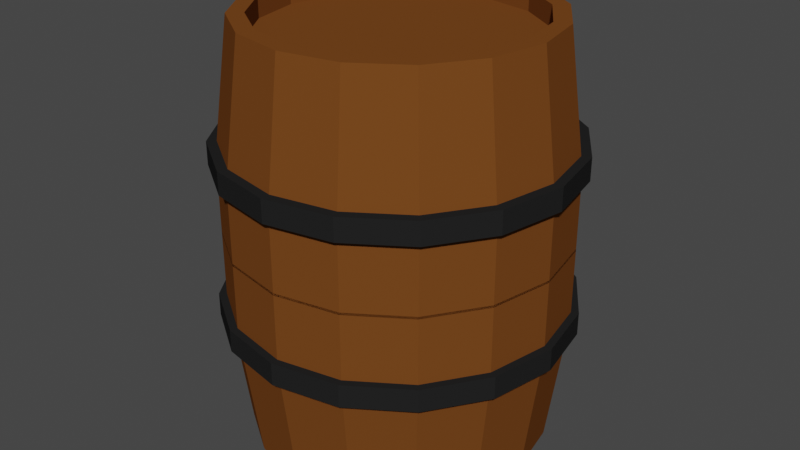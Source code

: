 # Source: Barrel.blend  (saved by Blender 2.83.18; exported with 4.5.12 LTS)
import bpy
from mathutils import Matrix  # noqa: F401  (used for matrix-valued properties, if any)

bpy.ops.wm.read_factory_settings(use_empty=True)
scene = bpy.context.scene
scene.name = 'Scene'

# ---- collections
col_collection = bpy.data.collections.new('Collection'); scene.collection.children.link(col_collection)

# ---- materials (node trees are filled in below, after node groups)
mat_wood = bpy.data.materials.new('Wood')
mat_wood.use_transparent_shadow = False
mat_wood.diffuse_color = (0.17, 0.05845, 0.01336, 1.0)
mat_metal = bpy.data.materials.new('Metal')
mat_metal.use_transparent_shadow = False
mat_metal.diffuse_color = (0.01739, 0.01739, 0.01739, 1.0)

# ---- material node trees

# ---- world
world_world = bpy.data.worlds.new('World'); scene.world = world_world
world_world.use_nodes = True; world_world.node_tree.nodes.clear()
_N = world_world.node_tree.nodes; _L = world_world.node_tree.links
n0 = _N.new('ShaderNodeOutputWorld'); n0.name = 'World Output'; n0.location = (300, 300)
n1 = _N.new('ShaderNodeBackground'); n1.name = 'Background'; n1.location = (10, 300)
n1.inputs[0].default_value = (0.05088, 0.05088, 0.05088, 1.0)
_L.new(n1.outputs[0], n0.inputs[0])
n0.is_active_output = True
world_world.color = (0.05088, 0.05088, 0.05088)
world_world.use_sun_shadow = False
world_world.sun_shadow_jitter_overblur = 0.0

# ---- meshes
me_cylinder_002 = bpy.data.meshes.new('Cylinder.002')
me_cylinder_002.from_pydata([(0.0, 1.0, 1.0), (0.3827, 0.9239, 1.0), (0.7071, 0.7071, 1.0), (0.9239, 0.3827, 1.0), (1.0, -4.371e-08, 1.0), (0.9239, -0.3827, 1.0), (0.7071, -0.7071, 1.0), (0.3827, -0.9239, 1.0), (1.51e-07, -1.0, 1.0), (-0.3827, -0.9239, 1.0), (-0.7071, -0.7071, 1.0), (-0.9239, -0.3827, 1.0), (-1.0, 1.192e-08, 1.0), (-0.9239, 0.3827, 1.0), (-0.7071, 0.7071, 1.0), (-0.3827, 0.9239, 1.0), (-1.378e-08, 1.117, 0.3664), (0.4273, 1.032, 0.3664), (0.7896, 0.7896, 0.3664), (1.032, 0.4273, 0.3664), (1.117, -4.711e-08, 0.3664), (1.032, -0.4273, 0.3664), (0.7896, -0.7896, 0.3664), (0.4273, -1.032, 0.3664), (1.548e-07, -1.117, 0.3664), (-0.4273, -1.032, 0.3664), (-0.7896, -0.7896, 0.3664), (-1.032, -0.4273, 0.3664), (-1.117, 1.502e-08, 0.3664), (-1.032, 0.4273, 0.3664), (-0.7896, 0.7896, 0.3664), (-0.4273, 1.032, 0.3664), (4.108e-09, 0.8897, 1.0), (0.3405, 0.822, 1.0), (0.6291, 0.6291, 1.0), (0.822, 0.3405, 1.0), (0.8897, -3.766e-08, 1.0), (0.822, -0.3405, 1.0), (0.6291, -0.6291, 1.0), (0.3405, -0.822, 1.0), (1.385e-07, -0.8897, 1.0), (-0.3405, -0.822, 1.0), (-0.6291, -0.6291, 1.0), (-0.822, -0.3405, 1.0), (-0.8897, 1.184e-08, 1.0), (-0.822, 0.3405, 1.0), (-0.6291, 0.6291, 1.0), (-0.3405, 0.822, 1.0), (1.746e-09, 0.8897, 0.902), (0.3405, 0.822, 0.902), (0.6291, 0.6291, 0.902), (0.822, 0.3405, 0.902), (0.8897, -3.766e-08, 0.902), (0.822, -0.3405, 0.902), (0.6291, -0.6291, 0.902), (0.3405, -0.822, 0.902), (1.361e-07, -0.8897, 0.902), (-0.3405, -0.822, 0.902), (-0.6291, -0.6291, 0.902), (-0.822, -0.3405, 0.902), (-0.8897, 1.184e-08, 0.902), (-0.822, 0.3405, 0.902), (-0.6291, 0.6291, 0.902), (-0.3405, 0.822, 0.902), (-1.378e-08, 1.117, -0.005844), (0.4273, 1.032, -0.005844), (0.7896, 0.7896, -0.005844), (1.032, 0.4273, -0.005844), (1.117, -4.711e-08, -0.005844), (1.032, -0.4273, -0.005844), (0.7896, -0.7896, -0.005844), (0.4273, -1.032, -0.005844), (1.548e-07, -1.117, -0.005844), (-0.4273, -1.032, -0.005844), (-0.7896, -0.7896, -0.005844), (-1.032, -0.4273, -0.005844), (-1.117, 1.502e-08, -0.005844), (-1.032, 0.4273, -0.005844), (-0.7896, 0.7896, -0.005844), (-0.4273, 1.032, -0.005844), (0.0, 1.0, -1.0), (0.3827, 0.9239, -1.0), (0.7071, 0.7071, -1.0), (0.9239, 0.3827, -1.0), (1.0, -4.371e-08, -1.0), (0.9239, -0.3827, -1.0), (0.7071, -0.7071, -1.0), (0.3827, -0.9239, -1.0), (1.51e-07, -1.0, -1.0), (-0.3827, -0.9239, -1.0), (-0.7071, -0.7071, -1.0), (-0.9239, -0.3827, -1.0), (-1.0, 1.192e-08, -1.0), (-0.9239, 0.3827, -1.0), (-0.7071, 0.7071, -1.0), (-0.3827, 0.9239, -1.0), (-1.378e-08, 1.117, -0.3664), (0.4273, 1.032, -0.3664), (0.7896, 0.7896, -0.3664), (1.032, 0.4273, -0.3664), (1.117, -4.711e-08, -0.3664), (1.032, -0.4273, -0.3664), (0.7896, -0.7896, -0.3664), (0.4273, -1.032, -0.3664), (1.548e-07, -1.117, -0.3664), (-0.4273, -1.032, -0.3664), (-0.7896, -0.7896, -0.3664), (-1.032, -0.4273, -0.3664), (-1.117, 1.502e-08, -0.3664), (-1.032, 0.4273, -0.3664), (-0.7896, 0.7896, -0.3664), (-0.4273, 1.032, -0.3664), (4.108e-09, 0.8897, -1.0), (0.3405, 0.822, -1.0), (0.6291, 0.6291, -1.0), (0.822, 0.3405, -1.0), (0.8897, -3.766e-08, -1.0), (0.822, -0.3405, -1.0), (0.6291, -0.6291, -1.0), (0.3405, -0.822, -1.0), (1.385e-07, -0.8897, -1.0), (-0.3405, -0.822, -1.0), (-0.6291, -0.6291, -1.0), (-0.822, -0.3405, -1.0), (-0.8897, 1.184e-08, -1.0), (-0.822, 0.3405, -1.0), (-0.6291, 0.6291, -1.0), (-0.3405, 0.822, -1.0), (1.746e-09, 0.8897, -0.902), (0.3405, 0.822, -0.902), (0.6291, 0.6291, -0.902), (0.822, 0.3405, -0.902), (0.8897, -3.766e-08, -0.902), (0.822, -0.3405, -0.902), (0.6291, -0.6291, -0.902), (0.3405, -0.822, -0.902), (1.361e-07, -0.8897, -0.902), (-0.3405, -0.822, -0.902), (-0.6291, -0.6291, -0.902), (-0.822, -0.3405, -0.902), (-0.8897, 1.184e-08, -0.902), (-0.822, 0.3405, -0.902), (-0.6291, 0.6291, -0.902), (-0.3405, 0.822, -0.902), (-1.378e-08, 1.117, 0.005844), (0.4273, 1.032, 0.005844), (0.7896, 0.7896, 0.005844), (1.032, 0.4273, 0.005844), (1.117, -4.711e-08, 0.005844), (1.032, -0.4273, 0.005844), (0.7896, -0.7896, 0.005844), (0.4273, -1.032, 0.005844), (1.548e-07, -1.117, 0.005844), (-0.4273, -1.032, 0.005844), (-0.7896, -0.7896, 0.005844), (-1.032, -0.4273, 0.005844), (-1.117, 1.502e-08, 0.005844), (-1.032, 0.4273, 0.005844), (-0.7896, 0.7896, 0.005844), (-0.4273, 1.032, 0.005844), (0.0, 1.167, 0.3321), (0.0, 1.167, 0.4418), (0.4465, 1.078, 0.3321), (0.4465, 1.078, 0.4418), (0.825, 0.825, 0.3321), (0.825, 0.825, 0.4418), (1.078, 0.4465, 0.3321), (1.078, 0.4465, 0.4418), (1.167, -5.1e-08, 0.3321), (1.167, -5.1e-08, 0.4418), (1.078, -0.4465, 0.3321), (1.078, -0.4465, 0.4418), (0.825, -0.825, 0.3321), (0.825, -0.825, 0.4418), (0.4465, -1.078, 0.3321), (0.4465, -1.078, 0.4418), (1.762e-07, -1.167, 0.3321), (1.762e-07, -1.167, 0.4418), (-0.4465, -1.078, 0.3321), (-0.4465, -1.078, 0.4418), (-0.825, -0.825, 0.3321), (-0.825, -0.825, 0.4418), (-1.078, -0.4465, 0.3321), (-1.078, -0.4465, 0.4418), (-1.167, 1.391e-08, 0.3321), (-1.167, 1.391e-08, 0.4418), (-1.078, 0.4465, 0.3321), (-1.078, 0.4465, 0.4418), (-0.825, 0.825, 0.3321), (-0.825, 0.825, 0.4418), (-0.4465, 1.078, 0.3321), (-0.4465, 1.078, 0.4418), (0.0, 1.167, -0.4238), (0.0, 1.167, -0.3141), (0.4465, 1.078, -0.4238), (0.4465, 1.078, -0.3141), (0.825, 0.825, -0.4238), (0.825, 0.825, -0.3141), (1.078, 0.4465, -0.4238), (1.078, 0.4465, -0.3141), (1.167, -5.1e-08, -0.4238), (1.167, -5.1e-08, -0.3141), (1.078, -0.4465, -0.4238), (1.078, -0.4465, -0.3141), (0.825, -0.825, -0.4238), (0.825, -0.825, -0.3141), (0.4465, -1.078, -0.4238), (0.4465, -1.078, -0.3141), (1.762e-07, -1.167, -0.4238), (1.762e-07, -1.167, -0.3141), (-0.4465, -1.078, -0.4238), (-0.4465, -1.078, -0.3141), (-0.825, -0.825, -0.4238), (-0.825, -0.825, -0.3141), (-1.078, -0.4465, -0.4238), (-1.078, -0.4465, -0.3141), (-1.167, 1.391e-08, -0.4238), (-1.167, 1.391e-08, -0.3141), (-1.078, 0.4465, -0.4238), (-1.078, 0.4465, -0.3141), (-0.825, 0.825, -0.4238), (-0.825, 0.825, -0.3141), (-0.4465, 1.078, -0.4238), (-0.4465, 1.078, -0.3141)], [], [(16, 0, 1, 17), (17, 1, 2, 18), (18, 2, 3, 19), (19, 3, 4, 20), (20, 4, 5, 21), (21, 5, 6, 22), (22, 6, 7, 23), (23, 7, 8, 24), (24, 8, 9, 25), (25, 9, 10, 26), (26, 10, 11, 27), (27, 11, 12, 28), (28, 12, 13, 29), (29, 13, 14, 30), (2, 1, 33, 34), (30, 14, 15, 31), (31, 15, 0, 16), (79, 31, 16, 64), (78, 30, 31, 79), (77, 29, 30, 78), (76, 28, 29, 77), (75, 27, 28, 76), (74, 26, 27, 75), (73, 25, 26, 74), (72, 24, 25, 73), (71, 23, 24, 72), (70, 22, 23, 71), (69, 21, 22, 70), (68, 20, 21, 69), (67, 19, 20, 68), (66, 18, 19, 67), (65, 17, 18, 66), (64, 16, 17, 65), (37, 36, 52, 53), (7, 6, 38, 39), (12, 11, 43, 44), (5, 4, 36, 37), (10, 9, 41, 42), (15, 14, 46, 47), (3, 2, 34, 35), (8, 7, 39, 40), (1, 0, 32, 33), (13, 12, 44, 45), (6, 5, 37, 38), (11, 10, 42, 43), (0, 15, 47, 32), (4, 3, 35, 36), (9, 8, 40, 41), (14, 13, 45, 46), (49, 48, 63, 62, 61, 60, 59, 58, 57, 56, 55, 54, 53, 52, 51, 50), (45, 44, 60, 61), (38, 37, 53, 54), (46, 45, 61, 62), (39, 38, 54, 55), (47, 46, 62, 63), (40, 39, 55, 56), (33, 32, 48, 49), (32, 47, 63, 48), (41, 40, 56, 57), (34, 33, 49, 50), (42, 41, 57, 58), (35, 34, 50, 51), (43, 42, 58, 59), (36, 35, 51, 52), (44, 43, 59, 60), (96, 97, 81, 80), (97, 98, 82, 81), (98, 99, 83, 82), (99, 100, 84, 83), (100, 101, 85, 84), (101, 102, 86, 85), (102, 103, 87, 86), (103, 104, 88, 87), (104, 105, 89, 88), (105, 106, 90, 89), (106, 107, 91, 90), (107, 108, 92, 91), (108, 109, 93, 92), (109, 110, 94, 93), (82, 114, 113, 81), (110, 111, 95, 94), (111, 96, 80, 95), (159, 144, 96, 111), (158, 159, 111, 110), (157, 158, 110, 109), (156, 157, 109, 108), (155, 156, 108, 107), (154, 155, 107, 106), (153, 154, 106, 105), (152, 153, 105, 104), (151, 152, 104, 103), (150, 151, 103, 102), (149, 150, 102, 101), (148, 149, 101, 100), (147, 148, 100, 99), (146, 147, 99, 98), (145, 146, 98, 97), (144, 145, 97, 96), (117, 133, 132, 116), (87, 119, 118, 86), (92, 124, 123, 91), (85, 117, 116, 84), (90, 122, 121, 89), (95, 127, 126, 94), (83, 115, 114, 82), (88, 120, 119, 87), (81, 113, 112, 80), (93, 125, 124, 92), (86, 118, 117, 85), (91, 123, 122, 90), (80, 112, 127, 95), (84, 116, 115, 83), (89, 121, 120, 88), (94, 126, 125, 93), (129, 130, 131, 132, 133, 134, 135, 136, 137, 138, 139, 140, 141, 142, 143, 128), (125, 141, 140, 124), (118, 134, 133, 117), (126, 142, 141, 125), (119, 135, 134, 118), (127, 143, 142, 126), (120, 136, 135, 119), (113, 129, 128, 112), (112, 128, 143, 127), (121, 137, 136, 120), (114, 130, 129, 113), (122, 138, 137, 121), (115, 131, 130, 114), (123, 139, 138, 122), (116, 132, 131, 115), (124, 140, 139, 123), (160, 161, 163, 162), (162, 163, 165, 164), (164, 165, 167, 166), (166, 167, 169, 168), (168, 169, 171, 170), (170, 171, 173, 172), (172, 173, 175, 174), (174, 175, 177, 176), (176, 177, 179, 178), (178, 179, 181, 180), (180, 181, 183, 182), (182, 183, 185, 184), (184, 185, 187, 186), (186, 187, 189, 188), (163, 161, 191, 189, 187, 185, 183, 181, 179, 177, 175, 173, 171, 169, 167, 165), (188, 189, 191, 190), (190, 191, 161, 160), (160, 162, 164, 166, 168, 170, 172, 174, 176, 178, 180, 182, 184, 186, 188, 190), (192, 193, 195, 194), (194, 195, 197, 196), (196, 197, 199, 198), (198, 199, 201, 200), (200, 201, 203, 202), (202, 203, 205, 204), (204, 205, 207, 206), (206, 207, 209, 208), (208, 209, 211, 210), (210, 211, 213, 212), (212, 213, 215, 214), (214, 215, 217, 216), (216, 217, 219, 218), (218, 219, 221, 220), (195, 193, 223, 221, 219, 217, 215, 213, 211, 209, 207, 205, 203, 201, 199, 197), (220, 221, 223, 222), (222, 223, 193, 192), (192, 194, 196, 198, 200, 202, 204, 206, 208, 210, 212, 214, 216, 218, 220, 222)])
me_cylinder_002.polygons.foreach_set('material_index', [0, 0, 0, 0, 0, 0, 0, 0, 0, 0, 0, 0, 0, 0, 0, 0, 0, 0, 0, 0, 0, 0, 0, 0, 0, 0, 0, 0, 0, 0, 0, 0, 0, 0, 0, 0, 0, 0, 0, 0, 0, 0, 0, 0, 0, 0, 0, 0, 0, 0, 0, 0, 0, 0, 0, 0, 0, 0, 0, 0, 0, 0, 0, 0, 0, 0, 0, 0, 0, 0, 0, 0, 0, 0, 0, 0, 0, 0, 0, 0, 0, 0, 0, 0, 0, 0, 0, 0, 0, 0, 0, 0, 0, 0, 0, 0, 0, 0, 0, 0, 0, 0, 0, 0, 0, 0, 0, 0, 0, 0, 0, 0, 0, 0, 0, 0, 0, 0, 0, 0, 0, 0, 0, 0, 0, 0, 0, 0, 0, 0, 1, 1, 1, 1, 1, 1, 1, 1, 1, 1, 1, 1, 1, 1, 1, 1, 1, 1, 1, 1, 1, 1, 1, 1, 1, 1, 1, 1, 1, 1, 1, 1, 1, 1, 1, 1])
_uv = me_cylinder_002.uv_layers.new(name='UVMap')
_uv.uv.foreach_set('vector', [1.0, 0.8333, 1.0, 1.0, 0.9375, 1.0, 0.9375, 0.8333, 0.9375, 0.8333, 0.9375, 1.0, 0.875, 1.0, 0.875, 0.8333, 0.875, 0.8333, 0.875, 1.0, 0.8125, 1.0, 0.8125, 0.8333, 0.8125, 0.8333, 0.8125, 1.0, 0.75, 1.0, 0.75, 0.8333, 0.75, 0.8333, 0.75, 1.0, 0.6875, 1.0, 0.6875, 0.8333, 0.6875, 0.8333, 0.6875, 1.0, 0.625, 1.0, 0.625, 0.8333, 0.625, 0.8333, 0.625, 1.0, 0.5625, 1.0, 0.5625, 0.8333, 0.5625, 0.8333, 0.5625, 1.0, 0.5, 1.0, 0.5, 0.8333, 0.5, 0.8333, 0.5, 1.0, 0.4375, 1.0, 0.4375, 0.8333, 0.4375, 0.8333, 0.4375, 1.0, 0.375, 1.0, 0.375, 0.8333, 0.375, 0.8333, 0.375, 1.0, 0.3125, 1.0, 0.3125, 0.8333, 0.3125, 0.8333, 0.3125, 1.0, 0.25, 1.0, 0.25, 0.8333, 0.25, 0.8333, 0.25, 1.0, 0.1875, 1.0, 0.1875, 0.8333, 0.1875, 0.8333, 0.1875, 1.0, 0.125, 1.0, 0.125, 0.8333, 0.875, 1.0, 0.9375, 1.0, 0.9375, 1.0, 0.875, 1.0, 0.125, 0.8333, 0.125, 1.0, 0.0625, 1.0, 0.0625, 0.8333, 0.0625, 0.8333, 0.0625, 1.0, 0.0, 1.0, 0.0, 0.8333, 0.0625, 0.75, 0.0625, 0.8333, 0.0, 0.8333, 0.0, 0.75, 0.125, 0.75, 0.125, 0.8333, 0.0625, 0.8333, 0.0625, 0.75, 0.1875, 0.75, 0.1875, 0.8333, 0.125, 0.8333, 0.125, 0.75, 0.25, 0.75, 0.25, 0.8333, 0.1875, 0.8333, 0.1875, 0.75, 0.3125, 0.75, 0.3125, 0.8333, 0.25, 0.8333, 0.25, 0.75, 0.375, 0.75, 0.375, 0.8333, 0.3125, 0.8333, 0.3125, 0.75, 0.4375, 0.75, 0.4375, 0.8333, 0.375, 0.8333, 0.375, 0.75, 0.5, 0.75, 0.5, 0.8333, 0.4375, 0.8333, 0.4375, 0.75, 0.5625, 0.75, 0.5625, 0.8333, 0.5, 0.8333, 0.5, 0.75, 0.625, 0.75, 0.625, 0.8333, 0.5625, 0.8333, 0.5625, 0.75, 0.6875, 0.75, 0.6875, 0.8333, 0.625, 0.8333, 0.625, 0.75, 0.75, 0.75, 0.75, 0.8333, 0.6875, 0.8333, 0.6875, 0.75, 0.8125, 0.75, 0.8125, 0.8333, 0.75, 0.8333, 0.75, 0.75, 0.875, 0.75, 0.875, 0.8333, 0.8125, 0.8333, 0.8125, 0.75, 0.9375, 0.75, 0.9375, 0.8333, 0.875, 0.8333, 0.875, 0.75, 1.0, 0.75, 1.0, 0.8333, 0.9375, 0.8333, 0.9375, 0.75, 0.6875, 1.0, 0.75, 1.0, 0.75, 1.0, 0.6875, 1.0, 0.5625, 1.0, 0.625, 1.0, 0.625, 1.0, 0.5625, 1.0, 0.25, 1.0, 0.3125, 1.0, 0.3125, 1.0, 0.25, 1.0, 0.6875, 1.0, 0.75, 1.0, 0.75, 1.0, 0.6875, 1.0, 0.375, 1.0, 0.4375, 1.0, 0.4375, 1.0, 0.375, 1.0, 0.0625, 1.0, 0.125, 1.0, 0.125, 1.0, 0.0625, 1.0, 0.8125, 1.0, 0.875, 1.0, 0.875, 1.0, 0.8125, 1.0, 0.5, 1.0, 0.5625, 1.0, 0.5625, 1.0, 0.5, 1.0, 0.9375, 1.0, 1.0, 1.0, 1.0, 1.0, 0.9375, 1.0, 0.1875, 1.0, 0.25, 1.0, 0.25, 1.0, 0.1875, 1.0, 0.625, 1.0, 0.6875, 1.0, 0.6875, 1.0, 0.625, 1.0, 0.3125, 1.0, 0.375, 1.0, 0.375, 1.0, 0.3125, 1.0, 0.0, 1.0, 0.0625, 1.0, 0.0625, 1.0, 0.0, 1.0, 0.75, 1.0, 0.8125, 1.0, 0.8125, 1.0, 0.75, 1.0, 0.4375, 1.0, 0.5, 1.0, 0.5, 1.0, 0.4375, 1.0, 0.125, 1.0, 0.1875, 1.0, 0.1875, 1.0, 0.125, 1.0, 0.3418, 0.4717, 0.25, 0.49, 0.1582, 0.4717, 0.08029, 0.4197, 0.02827, 0.3418, 0.01, 0.25, 0.02827, 0.1582, 0.08029, 0.08029, 0.1582, 0.02827, 0.25, 0.01, 0.3418, 0.02827, 0.4197, 0.08029, 0.4717, 0.1582, 0.49, 0.25, 0.4717, 0.3418, 0.4197, 0.4197, 0.1875, 1.0, 0.25, 1.0, 0.25, 1.0, 0.1875, 1.0, 0.625, 1.0, 0.6875, 1.0, 0.6875, 1.0, 0.625, 1.0, 0.125, 1.0, 0.1875, 1.0, 0.1875, 1.0, 0.125, 1.0, 0.5625, 1.0, 0.625, 1.0, 0.625, 1.0, 0.5625, 1.0, 0.0625, 1.0, 0.125, 1.0, 0.125, 1.0, 0.0625, 1.0, 0.5, 1.0, 0.5625, 1.0, 0.5625, 1.0, 0.5, 1.0, 0.9375, 1.0, 1.0, 1.0, 1.0, 1.0, 0.9375, 1.0, 0.0, 1.0, 0.0625, 1.0, 0.0625, 1.0, 0.0, 1.0, 0.4375, 1.0, 0.5, 1.0, 0.5, 1.0, 0.4375, 1.0, 0.875, 1.0, 0.9375, 1.0, 0.9375, 1.0, 0.875, 1.0, 0.375, 1.0, 0.4375, 1.0, 0.4375, 1.0, 0.375, 1.0, 0.8125, 1.0, 0.875, 1.0, 0.875, 1.0, 0.8125, 1.0, 0.3125, 1.0, 0.375, 1.0, 0.375, 1.0, 0.3125, 1.0, 0.75, 1.0, 0.8125, 1.0, 0.8125, 1.0, 0.75, 1.0, 0.25, 1.0, 0.3125, 1.0, 0.3125, 1.0, 0.25, 1.0, 1.0, 0.8333, 0.9375, 0.8333, 0.9375, 1.0, 1.0, 1.0, 0.9375, 0.8333, 0.875, 0.8333, 0.875, 1.0, 0.9375, 1.0, 0.875, 0.8333, 0.8125, 0.8333, 0.8125, 1.0, 0.875, 1.0, 0.8125, 0.8333, 0.75, 0.8333, 0.75, 1.0, 0.8125, 1.0, 0.75, 0.8333, 0.6875, 0.8333, 0.6875, 1.0, 0.75, 1.0, 0.6875, 0.8333, 0.625, 0.8333, 0.625, 1.0, 0.6875, 1.0, 0.625, 0.8333, 0.5625, 0.8333, 0.5625, 1.0, 0.625, 1.0, 0.5625, 0.8333, 0.5, 0.8333, 0.5, 1.0, 0.5625, 1.0, 0.5, 0.8333, 0.4375, 0.8333, 0.4375, 1.0, 0.5, 1.0, 0.4375, 0.8333, 0.375, 0.8333, 0.375, 1.0, 0.4375, 1.0, 0.375, 0.8333, 0.3125, 0.8333, 0.3125, 1.0, 0.375, 1.0, 0.3125, 0.8333, 0.25, 0.8333, 0.25, 1.0, 0.3125, 1.0, 0.25, 0.8333, 0.1875, 0.8333, 0.1875, 1.0, 0.25, 1.0, 0.1875, 0.8333, 0.125, 0.8333, 0.125, 1.0, 0.1875, 1.0, 0.875, 1.0, 0.875, 1.0, 0.9375, 1.0, 0.9375, 1.0, 0.125, 0.8333, 0.0625, 0.8333, 0.0625, 1.0, 0.125, 1.0, 0.0625, 0.8333, 0.0, 0.8333, 0.0, 1.0, 0.0625, 1.0, 0.0625, 0.75, 0.0, 0.75, 0.0, 0.8333, 0.0625, 0.8333, 0.125, 0.75, 0.0625, 0.75, 0.0625, 0.8333, 0.125, 0.8333, 0.1875, 0.75, 0.125, 0.75, 0.125, 0.8333, 0.1875, 0.8333, 0.25, 0.75, 0.1875, 0.75, 0.1875, 0.8333, 0.25, 0.8333, 0.3125, 0.75, 0.25, 0.75, 0.25, 0.8333, 0.3125, 0.8333, 0.375, 0.75, 0.3125, 0.75, 0.3125, 0.8333, 0.375, 0.8333, 0.4375, 0.75, 0.375, 0.75, 0.375, 0.8333, 0.4375, 0.8333, 0.5, 0.75, 0.4375, 0.75, 0.4375, 0.8333, 0.5, 0.8333, 0.5625, 0.75, 0.5, 0.75, 0.5, 0.8333, 0.5625, 0.8333, 0.625, 0.75, 0.5625, 0.75, 0.5625, 0.8333, 0.625, 0.8333, 0.6875, 0.75, 0.625, 0.75, 0.625, 0.8333, 0.6875, 0.8333, 0.75, 0.75, 0.6875, 0.75, 0.6875, 0.8333, 0.75, 0.8333, 0.8125, 0.75, 0.75, 0.75, 0.75, 0.8333, 0.8125, 0.8333, 0.875, 0.75, 0.8125, 0.75, 0.8125, 0.8333, 0.875, 0.8333, 0.9375, 0.75, 0.875, 0.75, 0.875, 0.8333, 0.9375, 0.8333, 1.0, 0.75, 0.9375, 0.75, 0.9375, 0.8333, 1.0, 0.8333, 0.6875, 1.0, 0.6875, 1.0, 0.75, 1.0, 0.75, 1.0, 0.5625, 1.0, 0.5625, 1.0, 0.625, 1.0, 0.625, 1.0, 0.25, 1.0, 0.25, 1.0, 0.3125, 1.0, 0.3125, 1.0, 0.6875, 1.0, 0.6875, 1.0, 0.75, 1.0, 0.75, 1.0, 0.375, 1.0, 0.375, 1.0, 0.4375, 1.0, 0.4375, 1.0, 0.0625, 1.0, 0.0625, 1.0, 0.125, 1.0, 0.125, 1.0, 0.8125, 1.0, 0.8125, 1.0, 0.875, 1.0, 0.875, 1.0, 0.5, 1.0, 0.5, 1.0, 0.5625, 1.0, 0.5625, 1.0, 0.9375, 1.0, 0.9375, 1.0, 1.0, 1.0, 1.0, 1.0, 0.1875, 1.0, 0.1875, 1.0, 0.25, 1.0, 0.25, 1.0, 0.625, 1.0, 0.625, 1.0, 0.6875, 1.0, 0.6875, 1.0, 0.3125, 1.0, 0.3125, 1.0, 0.375, 1.0, 0.375, 1.0, 0.0, 1.0, 0.0, 1.0, 0.0625, 1.0, 0.0625, 1.0, 0.75, 1.0, 0.75, 1.0, 0.8125, 1.0, 0.8125, 1.0, 0.4375, 1.0, 0.4375, 1.0, 0.5, 1.0, 0.5, 1.0, 0.125, 1.0, 0.125, 1.0, 0.1875, 1.0, 0.1875, 1.0, 0.3418, 0.4717, 0.4197, 0.4197, 0.4717, 0.3418, 0.49, 0.25, 0.4717, 0.1582, 0.4197, 0.08029, 0.3418, 0.02827, 0.25, 0.01, 0.1582, 0.02827, 0.08029, 0.08029, 0.02827, 0.1582, 0.01, 0.25, 0.02827, 0.3418, 0.08029, 0.4197, 0.1582, 0.4717, 0.25, 0.49, 0.1875, 1.0, 0.1875, 1.0, 0.25, 1.0, 0.25, 1.0, 0.625, 1.0, 0.625, 1.0, 0.6875, 1.0, 0.6875, 1.0, 0.125, 1.0, 0.125, 1.0, 0.1875, 1.0, 0.1875, 1.0, 0.5625, 1.0, 0.5625, 1.0, 0.625, 1.0, 0.625, 1.0, 0.0625, 1.0, 0.0625, 1.0, 0.125, 1.0, 0.125, 1.0, 0.5, 1.0, 0.5, 1.0, 0.5625, 1.0, 0.5625, 1.0, 0.9375, 1.0, 0.9375, 1.0, 1.0, 1.0, 1.0, 1.0, 0.0, 1.0, 0.0, 1.0, 0.0625, 1.0, 0.0625, 1.0, 0.4375, 1.0, 0.4375, 1.0, 0.5, 1.0, 0.5, 1.0, 0.875, 1.0, 0.875, 1.0, 0.9375, 1.0, 0.9375, 1.0, 0.375, 1.0, 0.375, 1.0, 0.4375, 1.0, 0.4375, 1.0, 0.8125, 1.0, 0.8125, 1.0, 0.875, 1.0, 0.875, 1.0, 0.3125, 1.0, 0.3125, 1.0, 0.375, 1.0, 0.375, 1.0, 0.75, 1.0, 0.75, 1.0, 0.8125, 1.0, 0.8125, 1.0, 0.25, 1.0, 0.25, 1.0, 0.3125, 1.0, 0.3125, 1.0, 1.0, 0.5, 1.0, 1.0, 0.9375, 1.0, 0.9375, 0.5, 0.9375, 0.5, 0.9375, 1.0, 0.875, 1.0, 0.875, 0.5, 0.875, 0.5, 0.875, 1.0, 0.8125, 1.0, 0.8125, 0.5, 0.8125, 0.5, 0.8125, 1.0, 0.75, 1.0, 0.75, 0.5, 0.75, 0.5, 0.75, 1.0, 0.6875, 1.0, 0.6875, 0.5, 0.6875, 0.5, 0.6875, 1.0, 0.625, 1.0, 0.625, 0.5, 0.625, 0.5, 0.625, 1.0, 0.5625, 1.0, 0.5625, 0.5, 0.5625, 0.5, 0.5625, 1.0, 0.5, 1.0, 0.5, 0.5, 0.5, 0.5, 0.5, 1.0, 0.4375, 1.0, 0.4375, 0.5, 0.4375, 0.5, 0.4375, 1.0, 0.375, 1.0, 0.375, 0.5, 0.375, 0.5, 0.375, 1.0, 0.3125, 1.0, 0.3125, 0.5, 0.3125, 0.5, 0.3125, 1.0, 0.25, 1.0, 0.25, 0.5, 0.25, 0.5, 0.25, 1.0, 0.1875, 1.0, 0.1875, 0.5, 0.1875, 0.5, 0.1875, 1.0, 0.125, 1.0, 0.125, 0.5, 0.3418, 0.4717, 0.25, 0.49, 0.1582, 0.4717, 0.08029, 0.4197, 0.02827, 0.3418, 0.01, 0.25, 0.02827, 0.1582, 0.08029, 0.08029, 0.1582, 0.02827, 0.25, 0.01, 0.3418, 0.02827, 0.4197, 0.08029, 0.4717, 0.1582, 0.49, 0.25, 0.4717, 0.3418, 0.4197, 0.4197, 0.125, 0.5, 0.125, 1.0, 0.0625, 1.0, 0.0625, 0.5, 0.0625, 0.5, 0.0625, 1.0, 0.0, 1.0, 0.0, 0.5, 0.75, 0.49, 0.8418, 0.4717, 0.9197, 0.4197, 0.9717, 0.3418, 0.99, 0.25, 0.9717, 0.1582, 0.9197, 0.08029, 0.8418, 0.02827, 0.75, 0.01, 0.6582, 0.02827, 0.5803, 0.08029, 0.5283, 0.1582, 0.51, 0.25, 0.5283, 0.3418, 0.5803, 0.4197, 0.6582, 0.4717, 1.0, 0.5, 1.0, 1.0, 0.9375, 1.0, 0.9375, 0.5, 0.9375, 0.5, 0.9375, 1.0, 0.875, 1.0, 0.875, 0.5, 0.875, 0.5, 0.875, 1.0, 0.8125, 1.0, 0.8125, 0.5, 0.8125, 0.5, 0.8125, 1.0, 0.75, 1.0, 0.75, 0.5, 0.75, 0.5, 0.75, 1.0, 0.6875, 1.0, 0.6875, 0.5, 0.6875, 0.5, 0.6875, 1.0, 0.625, 1.0, 0.625, 0.5, 0.625, 0.5, 0.625, 1.0, 0.5625, 1.0, 0.5625, 0.5, 0.5625, 0.5, 0.5625, 1.0, 0.5, 1.0, 0.5, 0.5, 0.5, 0.5, 0.5, 1.0, 0.4375, 1.0, 0.4375, 0.5, 0.4375, 0.5, 0.4375, 1.0, 0.375, 1.0, 0.375, 0.5, 0.375, 0.5, 0.375, 1.0, 0.3125, 1.0, 0.3125, 0.5, 0.3125, 0.5, 0.3125, 1.0, 0.25, 1.0, 0.25, 0.5, 0.25, 0.5, 0.25, 1.0, 0.1875, 1.0, 0.1875, 0.5, 0.1875, 0.5, 0.1875, 1.0, 0.125, 1.0, 0.125, 0.5, 0.3418, 0.4717, 0.25, 0.49, 0.1582, 0.4717, 0.08029, 0.4197, 0.02827, 0.3418, 0.01, 0.25, 0.02827, 0.1582, 0.08029, 0.08029, 0.1582, 0.02827, 0.25, 0.01, 0.3418, 0.02827, 0.4197, 0.08029, 0.4717, 0.1582, 0.49, 0.25, 0.4717, 0.3418, 0.4197, 0.4197, 0.125, 0.5, 0.125, 1.0, 0.0625, 1.0, 0.0625, 0.5, 0.0625, 0.5, 0.0625, 1.0, 0.0, 1.0, 0.0, 0.5, 0.75, 0.49, 0.8418, 0.4717, 0.9197, 0.4197, 0.9717, 0.3418, 0.99, 0.25, 0.9717, 0.1582, 0.9197, 0.08029, 0.8418, 0.02827, 0.75, 0.01, 0.6582, 0.02827, 0.5803, 0.08029, 0.5283, 0.1582, 0.51, 0.25, 0.5283, 0.3418, 0.5803, 0.4197, 0.6582, 0.4717])
me_cylinder_002.materials.append(mat_wood)
me_cylinder_002.materials.append(mat_metal)
me_cylinder_002.use_remesh_fix_poles = True
me_cylinder_002.use_remesh_preserve_attributes = False
me_cylinder_002.use_mirror_vertex_groups = False
me_cylinder_002.update()

# ---- objects
ob_barrel = bpy.data.objects.new('Barrel', me_cylinder_002)

# ---- transforms, parenting, visibility, modifiers, constraints
ob_barrel.location = (0.0, 0.0, 0.0)
ob_barrel.scale = (1.0, 1.0, 1.4)
ob_barrel.lineart.crease_threshold = 0.0

# ---- collection membership
col_collection.objects.link(ob_barrel)

# ---- scene / render settings (as saved in the file)
scene.frame_start = 1; scene.frame_end = 250; scene.frame_set(1)
scene.render.engine = 'BLENDER_EEVEE_NEXT'
scene.cycles.use_denoising = False
scene.cycles.samples = 128
scene.cycles.sampling_pattern = 'TABULATED_SOBOL'
scene.cycles.use_adaptive_sampling = False
scene.cycles.use_light_tree = False
scene.view_settings.view_transform = 'Filmic'
bpy.context.view_layer.update()

# ---- added for rendering (the .blend has no active camera and no usable light): camera, sun
cam_auto = bpy.data.cameras.new('AutoCamera')
cam_auto.lens = 50.0
cam_auto.sensor_width = 36.0
cam_auto.clip_end = 1000.0
ob_auto_camera = bpy.data.objects.new('AutoCamera', cam_auto)
scene.collection.objects.link(ob_auto_camera)
ob_auto_camera.location = (4.00428, -4.80514, 3.20343)
ob_auto_camera.rotation_euler = (1.09748, -7.21219e-08, 0.694738)
scene.camera = ob_auto_camera
light_auto_sun = bpy.data.lights.new('AutoSun', 'SUN')
light_auto_sun.energy = 3.0
light_auto_sun.angle = 0.0523599
ob_auto_sun = bpy.data.objects.new('AutoSun', light_auto_sun)
scene.collection.objects.link(ob_auto_sun)
ob_auto_sun.rotation_euler = (0.872665, 0.174533, 0.523599)
bpy.context.view_layer.update()
